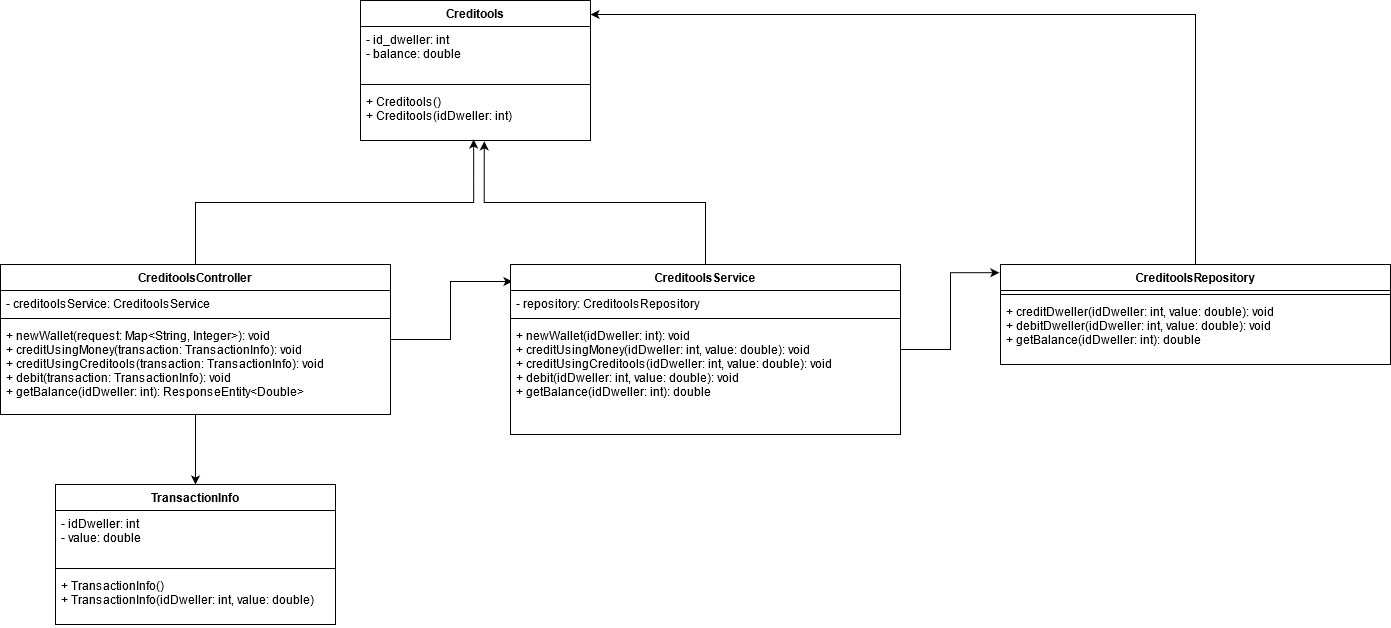

The diagram above was exported from draw.io. Its source (the exported page's mxGraphModel, read from the mxfile embedded in the PNG):
<mxGraphModel dx="281" dy="1625" grid="1" gridSize="10" guides="1" tooltips="1" connect="1" arrows="1" fold="1" page="1" pageScale="1" pageWidth="827" pageHeight="1169" math="0" shadow="0">
  <root>
    <mxCell id="ObrSOoKWsUXA9Me8RExg-0" />
    <mxCell id="ObrSOoKWsUXA9Me8RExg-1" parent="ObrSOoKWsUXA9Me8RExg-0" />
    <mxCell id="4sZGMixUmGQoRoutK2Bo-0" value="&lt;span style=&quot;color: rgba(0 , 0 , 0 , 0) ; font-family: monospace ; font-size: 0px&quot;&gt;%3CmxGraphModel%3E%3Croot%3E%3CmxCell%20id%3D%220%22%2F%3E%3CmxCell%20id%3D%221%22%20parent%3D%220%22%2F%3E%3CmxCell%20id%3D%222%22%20value%3D%22DwellerHistory%22%20style%3D%22swimlane%3BfontStyle%3D1%3Balign%3Dcenter%3BverticalAlign%3Dtop%3BchildLayout%3DstackLayout%3Bhorizontal%3D1%3BstartSize%3D26%3BhorizontalStack%3D0%3BresizeParent%3D1%3BresizeParentMax%3D0%3BresizeLast%3D0%3Bcollapsible%3D1%3BmarginBottom%3D0%3B%22%20vertex%3D%221%22%20parent%3D%221%22%3E%3CmxGeometry%20x%3D%22900%22%20y%3D%22-370%22%20width%3D%22200%22%20height%3D%22180%22%20as%3D%22geometry%22%3E%3CmxRectangle%20x%3D%22860%22%20y%3D%22-370%22%20width%3D%2280%22%20height%3D%2226%22%20as%3D%22alternateBounds%22%2F%3E%3C%2FmxGeometry%3E%3C%2FmxCell%3E%3CmxCell%20id%3D%223%22%20value%3D%22cpf%3A%20string%26%2310%3BrentedTools%3A%20List%26lt%3BTool%26gt%3B%26%2310%3BborrowedTools%3A%20List%26lt%3BTool%26gt%3B%22%20style%3D%22text%3BstrokeColor%3Dnone%3BfillColor%3Dnone%3Balign%3Dleft%3BverticalAlign%3Dtop%3BspacingLeft%3D4%3BspacingRight%3D4%3Boverflow%3Dhidden%3Brotatable%3D0%3Bpoints%3D%5B%5B0%2C0.5%5D%2C%5B1%2C0.5%5D%5D%3BportConstraint%3Deastwest%3B%22%20vertex%3D%221%22%20parent%3D%222%22%3E%3CmxGeometry%20y%3D%2226%22%20width%3D%22200%22%20height%3D%2274%22%20as%3D%22geometry%22%2F%3E%3C%2FmxCell%3E%3CmxCell%20id%3D%224%22%20value%3D%22%22%20style%3D%22line%3BstrokeWidth%3D1%3BfillColor%3Dnone%3Balign%3Dleft%3BverticalAlign%3Dmiddle%3BspacingTop%3D-1%3BspacingLeft%3D3%3BspacingRight%3D3%3Brotatable%3D0%3BlabelPosition%3Dright%3Bpoints%3D%5B%5D%3BportConstraint%3Deastwest%3B%22%20vertex%3D%221%22%20parent%3D%222%22%3E%3CmxGeometry%20y%3D%22100%22%20width%3D%22200%22%20height%3D%228%22%20as%3D%22geometry%22%2F%3E%3C%2FmxCell%3E%3CmxCell%20id%3D%225%22%20value%3D%22getRentedTools%3A%20List%26lt%3BTool%26gt%3B%26%2310%3BgetBorrowedTools%3A%20List%26lt%3BTool%26gt%3B%26%2310%3BaddRentedTools(tool%3ATool)%26%2310%3BaddBorrowedTools(tool%3ATool)%22%20style%3D%22text%3BstrokeColor%3Dnone%3BfillColor%3Dnone%3Balign%3Dleft%3BverticalAlign%3Dtop%3BspacingLeft%3D4%3BspacingRight%3D4%3Boverflow%3Dhidden%3Brotatable%3D0%3Bpoints%3D%5B%5B0%2C0.5%5D%2C%5B1%2C0.5%5D%5D%3BportConstraint%3Deastwest%3B%22%20vertex%3D%221%22%20parent%3D%222%22%3E%3CmxGeometry%20y%3D%22108%22%20width%3D%22200%22%20height%3D%2272%22%20as%3D%22geometry%22%2F%3E%3C%2FmxCell%3E%3C%2Froot%3E%3C%2FmxGraphModel%3E&lt;/span&gt;" style="text;html=1;align=center;verticalAlign=middle;resizable=0;points=[];autosize=1;" parent="ObrSOoKWsUXA9Me8RExg-1" vertex="1">
      <mxGeometry x="1090" y="-430" width="20" height="20" as="geometry" />
    </mxCell>
    <mxCell id="4sZGMixUmGQoRoutK2Bo-1" style="edgeStyle=orthogonalEdgeStyle;rounded=0;orthogonalLoop=1;jettySize=auto;html=1;exitX=0.5;exitY=0;exitDx=0;exitDy=0;entryX=0.492;entryY=0.981;entryDx=0;entryDy=0;entryPerimeter=0;" parent="ObrSOoKWsUXA9Me8RExg-1" source="4sZGMixUmGQoRoutK2Bo-3" target="4sZGMixUmGQoRoutK2Bo-20" edge="1">
      <mxGeometry relative="1" as="geometry" />
    </mxCell>
    <mxCell id="4sZGMixUmGQoRoutK2Bo-2" style="edgeStyle=orthogonalEdgeStyle;rounded=0;orthogonalLoop=1;jettySize=auto;html=1;entryX=0.005;entryY=0.1;entryDx=0;entryDy=0;entryPerimeter=0;" parent="ObrSOoKWsUXA9Me8RExg-1" source="4sZGMixUmGQoRoutK2Bo-3" target="4sZGMixUmGQoRoutK2Bo-9" edge="1">
      <mxGeometry relative="1" as="geometry" />
    </mxCell>
    <mxCell id="xFWzOyhW1Gl_QsFbNl3r-0" style="edgeStyle=orthogonalEdgeStyle;rounded=0;orthogonalLoop=1;jettySize=auto;html=1;exitX=0.5;exitY=1;exitDx=0;exitDy=0;entryX=0.5;entryY=0;entryDx=0;entryDy=0;" edge="1" parent="ObrSOoKWsUXA9Me8RExg-1" source="4sZGMixUmGQoRoutK2Bo-3" target="4sZGMixUmGQoRoutK2Bo-21">
      <mxGeometry relative="1" as="geometry" />
    </mxCell>
    <mxCell id="4sZGMixUmGQoRoutK2Bo-3" value="CreditoolsController" style="swimlane;fontStyle=1;align=center;verticalAlign=top;childLayout=stackLayout;horizontal=1;startSize=26;horizontalStack=0;resizeParent=1;resizeParentMax=0;resizeLast=0;collapsible=1;marginBottom=0;" parent="ObrSOoKWsUXA9Me8RExg-1" vertex="1">
      <mxGeometry x="860" y="-460" width="390" height="150" as="geometry">
        <mxRectangle x="860" y="-370" width="80" height="26" as="alternateBounds" />
      </mxGeometry>
    </mxCell>
    <mxCell id="4sZGMixUmGQoRoutK2Bo-4" value="- creditoolsService: CreditoolsService" style="text;strokeColor=none;fillColor=none;align=left;verticalAlign=top;spacingLeft=4;spacingRight=4;overflow=hidden;rotatable=0;points=[[0,0.5],[1,0.5]];portConstraint=eastwest;" parent="4sZGMixUmGQoRoutK2Bo-3" vertex="1">
      <mxGeometry y="26" width="390" height="24" as="geometry" />
    </mxCell>
    <mxCell id="4sZGMixUmGQoRoutK2Bo-5" value="" style="line;strokeWidth=1;fillColor=none;align=left;verticalAlign=middle;spacingTop=-1;spacingLeft=3;spacingRight=3;rotatable=0;labelPosition=right;points=[];portConstraint=eastwest;" parent="4sZGMixUmGQoRoutK2Bo-3" vertex="1">
      <mxGeometry y="50" width="390" height="8" as="geometry" />
    </mxCell>
    <mxCell id="4sZGMixUmGQoRoutK2Bo-6" value="+ newWallet(request: Map&lt;String, Integer&gt;): void&#10;+ creditUsingMoney(transaction: TransactionInfo): void&#10;+ creditUsingCreditools(transaction: TransactionInfo): void&#10;+ debit(transaction: TransactionInfo): void&#10;+ getBalance(idDweller: int): ResponseEntity&lt;Double&gt;" style="text;strokeColor=none;fillColor=none;align=left;verticalAlign=top;spacingLeft=4;spacingRight=4;overflow=hidden;rotatable=0;points=[[0,0.5],[1,0.5]];portConstraint=eastwest;" parent="4sZGMixUmGQoRoutK2Bo-3" vertex="1">
      <mxGeometry y="58" width="390" height="92" as="geometry" />
    </mxCell>
    <mxCell id="4sZGMixUmGQoRoutK2Bo-7" style="edgeStyle=orthogonalEdgeStyle;rounded=0;orthogonalLoop=1;jettySize=auto;html=1;entryX=0.538;entryY=1.016;entryDx=0;entryDy=0;entryPerimeter=0;" parent="ObrSOoKWsUXA9Me8RExg-1" source="4sZGMixUmGQoRoutK2Bo-9" target="4sZGMixUmGQoRoutK2Bo-20" edge="1">
      <mxGeometry relative="1" as="geometry" />
    </mxCell>
    <mxCell id="4sZGMixUmGQoRoutK2Bo-8" style="edgeStyle=orthogonalEdgeStyle;rounded=0;orthogonalLoop=1;jettySize=auto;html=1;exitX=1;exitY=0.5;exitDx=0;exitDy=0;entryX=-0.003;entryY=0.082;entryDx=0;entryDy=0;entryPerimeter=0;" parent="ObrSOoKWsUXA9Me8RExg-1" source="4sZGMixUmGQoRoutK2Bo-9" target="4sZGMixUmGQoRoutK2Bo-14" edge="1">
      <mxGeometry relative="1" as="geometry" />
    </mxCell>
    <mxCell id="4sZGMixUmGQoRoutK2Bo-9" value="CreditoolsService" style="swimlane;fontStyle=1;align=center;verticalAlign=top;childLayout=stackLayout;horizontal=1;startSize=26;horizontalStack=0;resizeParent=1;resizeParentMax=0;resizeLast=0;collapsible=1;marginBottom=0;" parent="ObrSOoKWsUXA9Me8RExg-1" vertex="1">
      <mxGeometry x="1370" y="-460" width="390" height="170" as="geometry">
        <mxRectangle x="860" y="-370" width="80" height="26" as="alternateBounds" />
      </mxGeometry>
    </mxCell>
    <mxCell id="4sZGMixUmGQoRoutK2Bo-10" value="- repository: CreditoolsRepository" style="text;strokeColor=none;fillColor=none;align=left;verticalAlign=top;spacingLeft=4;spacingRight=4;overflow=hidden;rotatable=0;points=[[0,0.5],[1,0.5]];portConstraint=eastwest;" parent="4sZGMixUmGQoRoutK2Bo-9" vertex="1">
      <mxGeometry y="26" width="390" height="24" as="geometry" />
    </mxCell>
    <mxCell id="4sZGMixUmGQoRoutK2Bo-11" value="" style="line;strokeWidth=1;fillColor=none;align=left;verticalAlign=middle;spacingTop=-1;spacingLeft=3;spacingRight=3;rotatable=0;labelPosition=right;points=[];portConstraint=eastwest;" parent="4sZGMixUmGQoRoutK2Bo-9" vertex="1">
      <mxGeometry y="50" width="390" height="8" as="geometry" />
    </mxCell>
    <mxCell id="4sZGMixUmGQoRoutK2Bo-12" value="+ newWallet(idDweller: int): void&#10;+ creditUsingMoney(idDweller: int, value: double): void&#10;+ creditUsingCreditools(idDweller: int, value: double): void&#10;+ debit(idDweller: int, value: double): void&#10;+ getBalance(idDweller: int): double" style="text;strokeColor=none;fillColor=none;align=left;verticalAlign=top;spacingLeft=4;spacingRight=4;overflow=hidden;rotatable=0;points=[[0,0.5],[1,0.5]];portConstraint=eastwest;" parent="4sZGMixUmGQoRoutK2Bo-9" vertex="1">
      <mxGeometry y="58" width="390" height="112" as="geometry" />
    </mxCell>
    <mxCell id="4sZGMixUmGQoRoutK2Bo-13" style="edgeStyle=orthogonalEdgeStyle;rounded=0;orthogonalLoop=1;jettySize=auto;html=1;" parent="ObrSOoKWsUXA9Me8RExg-1" source="4sZGMixUmGQoRoutK2Bo-14" target="4sZGMixUmGQoRoutK2Bo-17" edge="1">
      <mxGeometry relative="1" as="geometry">
        <Array as="points">
          <mxPoint x="2055" y="-710" />
        </Array>
      </mxGeometry>
    </mxCell>
    <mxCell id="4sZGMixUmGQoRoutK2Bo-14" value="CreditoolsRepository" style="swimlane;fontStyle=1;align=center;verticalAlign=top;childLayout=stackLayout;horizontal=1;startSize=26;horizontalStack=0;resizeParent=1;resizeParentMax=0;resizeLast=0;collapsible=1;marginBottom=0;" parent="ObrSOoKWsUXA9Me8RExg-1" vertex="1">
      <mxGeometry x="1860" y="-460" width="390" height="100" as="geometry">
        <mxRectangle x="860" y="-370" width="80" height="26" as="alternateBounds" />
      </mxGeometry>
    </mxCell>
    <mxCell id="4sZGMixUmGQoRoutK2Bo-15" value="" style="line;strokeWidth=1;fillColor=none;align=left;verticalAlign=middle;spacingTop=-1;spacingLeft=3;spacingRight=3;rotatable=0;labelPosition=right;points=[];portConstraint=eastwest;" parent="4sZGMixUmGQoRoutK2Bo-14" vertex="1">
      <mxGeometry y="26" width="390" height="8" as="geometry" />
    </mxCell>
    <mxCell id="4sZGMixUmGQoRoutK2Bo-16" value="+ creditDweller(idDweller: int, value: double): void&#10;+ debitDweller(idDweller: int, value: double): void&#10;+ getBalance(idDweller: int): double" style="text;strokeColor=none;fillColor=none;align=left;verticalAlign=top;spacingLeft=4;spacingRight=4;overflow=hidden;rotatable=0;points=[[0,0.5],[1,0.5]];portConstraint=eastwest;" parent="4sZGMixUmGQoRoutK2Bo-14" vertex="1">
      <mxGeometry y="34" width="390" height="66" as="geometry" />
    </mxCell>
    <mxCell id="4sZGMixUmGQoRoutK2Bo-17" value="Creditools" style="swimlane;fontStyle=1;align=center;verticalAlign=top;childLayout=stackLayout;horizontal=1;startSize=26;horizontalStack=0;resizeParent=1;resizeParentMax=0;resizeLast=0;collapsible=1;marginBottom=0;" parent="ObrSOoKWsUXA9Me8RExg-1" vertex="1">
      <mxGeometry x="1220" y="-724" width="230" height="140" as="geometry">
        <mxRectangle x="860" y="-370" width="80" height="26" as="alternateBounds" />
      </mxGeometry>
    </mxCell>
    <mxCell id="4sZGMixUmGQoRoutK2Bo-18" value="- id_dweller: int&#10;- balance: double&#10;" style="text;strokeColor=none;fillColor=none;align=left;verticalAlign=top;spacingLeft=4;spacingRight=4;overflow=hidden;rotatable=0;points=[[0,0.5],[1,0.5]];portConstraint=eastwest;" parent="4sZGMixUmGQoRoutK2Bo-17" vertex="1">
      <mxGeometry y="26" width="230" height="54" as="geometry" />
    </mxCell>
    <mxCell id="4sZGMixUmGQoRoutK2Bo-19" value="" style="line;strokeWidth=1;fillColor=none;align=left;verticalAlign=middle;spacingTop=-1;spacingLeft=3;spacingRight=3;rotatable=0;labelPosition=right;points=[];portConstraint=eastwest;" parent="4sZGMixUmGQoRoutK2Bo-17" vertex="1">
      <mxGeometry y="80" width="230" height="8" as="geometry" />
    </mxCell>
    <mxCell id="4sZGMixUmGQoRoutK2Bo-20" value="+ Creditools()&#10;+ Creditools(idDweller: int)&#10;" style="text;strokeColor=none;fillColor=none;align=left;verticalAlign=top;spacingLeft=4;spacingRight=4;overflow=hidden;rotatable=0;points=[[0,0.5],[1,0.5]];portConstraint=eastwest;" parent="4sZGMixUmGQoRoutK2Bo-17" vertex="1">
      <mxGeometry y="88" width="230" height="52" as="geometry" />
    </mxCell>
    <mxCell id="4sZGMixUmGQoRoutK2Bo-21" value="TransactionInfo" style="swimlane;fontStyle=1;align=center;verticalAlign=top;childLayout=stackLayout;horizontal=1;startSize=26;horizontalStack=0;resizeParent=1;resizeParentMax=0;resizeLast=0;collapsible=1;marginBottom=0;" parent="ObrSOoKWsUXA9Me8RExg-1" vertex="1">
      <mxGeometry x="915" y="-240" width="280" height="140" as="geometry">
        <mxRectangle x="860" y="-370" width="80" height="26" as="alternateBounds" />
      </mxGeometry>
    </mxCell>
    <mxCell id="4sZGMixUmGQoRoutK2Bo-22" value="- idDweller: int&#10;- value: double&#10;" style="text;strokeColor=none;fillColor=none;align=left;verticalAlign=top;spacingLeft=4;spacingRight=4;overflow=hidden;rotatable=0;points=[[0,0.5],[1,0.5]];portConstraint=eastwest;" parent="4sZGMixUmGQoRoutK2Bo-21" vertex="1">
      <mxGeometry y="26" width="280" height="54" as="geometry" />
    </mxCell>
    <mxCell id="4sZGMixUmGQoRoutK2Bo-23" value="" style="line;strokeWidth=1;fillColor=none;align=left;verticalAlign=middle;spacingTop=-1;spacingLeft=3;spacingRight=3;rotatable=0;labelPosition=right;points=[];portConstraint=eastwest;" parent="4sZGMixUmGQoRoutK2Bo-21" vertex="1">
      <mxGeometry y="80" width="280" height="8" as="geometry" />
    </mxCell>
    <mxCell id="4sZGMixUmGQoRoutK2Bo-24" value="+ TransactionInfo()&#10;+ TransactionInfo(idDweller: int, value: double)&#10;" style="text;strokeColor=none;fillColor=none;align=left;verticalAlign=top;spacingLeft=4;spacingRight=4;overflow=hidden;rotatable=0;points=[[0,0.5],[1,0.5]];portConstraint=eastwest;" parent="4sZGMixUmGQoRoutK2Bo-21" vertex="1">
      <mxGeometry y="88" width="280" height="52" as="geometry" />
    </mxCell>
  </root>
</mxGraphModel>